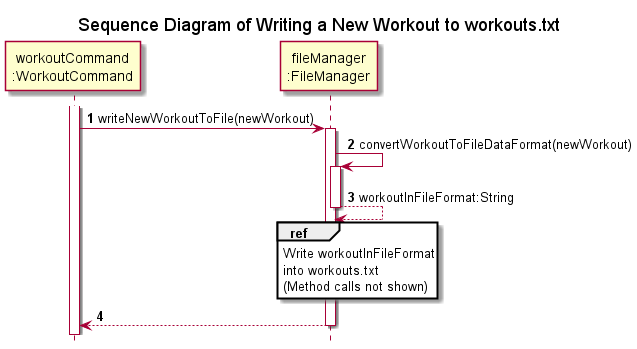

The diagram above was rendered by PlantUML. Its source (embedded in the PNG):
@startuml
!include ../../Style.puml

title Sequence Diagram of Writing a New Workout to workouts.txt
hide footbox

autonumber

participant "workoutCommand\n:WorkoutCommand" as WorkoutCommand
participant "fileManager\n:FileManager" as FileManager

activate WorkoutCommand
WorkoutCommand -> FileManager : writeNewWorkoutToFile(newWorkout)
activate FileManager
FileManager -> FileManager : convertWorkoutToFileDataFormat(newWorkout)
activate FileManager
return workoutInFileFormat:String

ref over FileManager
Write workoutInFileFormat
into workouts.txt
(Method calls not shown)
end

return

@enduml